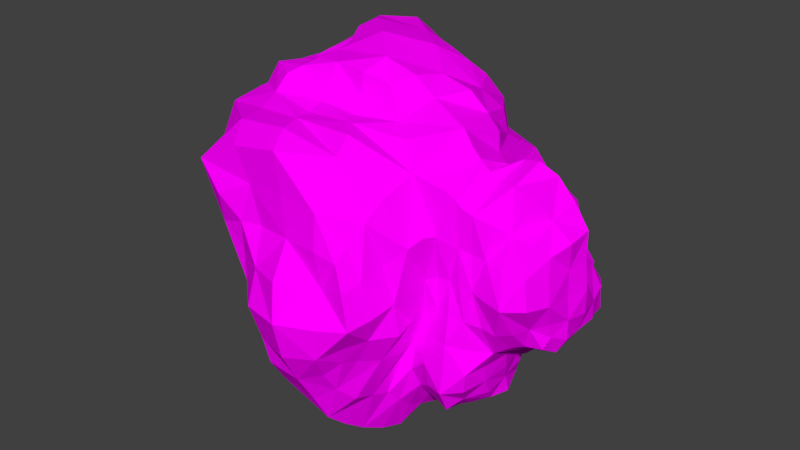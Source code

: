 # Source: ast_roide.7.blend  (saved by Blender 2.79.0; exported with 4.5.12 LTS)
import bpy
from mathutils import Matrix  # noqa: F401  (used for matrix-valued properties, if any)

bpy.ops.wm.read_factory_settings(use_empty=True)
scene = bpy.context.scene
scene.name = 'Scene'

# ---- collections
col_collection_1 = bpy.data.collections.new('Collection 1'); scene.collection.children.link(col_collection_1)

# ---- images (referenced by path relative to the original .blend; pixels are not part of the script)
import os
ASSET_DIR = os.environ.get("B2B_ASSET_DIR", "")  # directory of the original .blend (textures are referenced by path, not embedded)
HERE = os.path.dirname(os.path.abspath(__file__))  # packed textures are extracted next to this script under _unpacked/

def load_image(name, relpath, width, height, colorspace="sRGB"):
    """Load a texture the original file referenced (path relative to the .blend, or extracted next to this script)."""
    p = next((c for c in (os.path.join(HERE, relpath), os.path.join(ASSET_DIR, relpath)) if relpath and os.path.exists(c)), "")
    if p:
        img = bpy.data.images.load(p, check_existing=True)
        img.name = name
    else:  # same state as the original file: an image datablock whose file is absent (Cycles renders it pink)
        img = bpy.data.images.new(name, width, height)
        img.source = "FILE"
        img.filepath = "//" + (relpath or name)
    img.colorspace_settings.name = colorspace
    return img
img_asteroide_7_material = load_image('asteroide.7.material', 'asteroide.7.material.png', 1024, 1024, 'sRGB')

# ---- materials (node trees are filled in below, after node groups)
mat_ast_roide_1 = bpy.data.materials.new('astéroide.1')
mat_ast_roide_1.alpha_threshold = 0.0
mat_ast_roide_1.roughness = 0.5
mat_ast_roide_1.line_color = (0.0, 0.0, 0.0, 1.0)

# ---- material node trees
mat_ast_roide_1.use_nodes = True; mat_ast_roide_1.node_tree.nodes.clear()
_N = mat_ast_roide_1.node_tree.nodes; _L = mat_ast_roide_1.node_tree.links
n0 = _N.new('ShaderNodeOutputMaterial'); n0.name = 'Material Output'; n0.location = (300, 300)
n1 = _N.new('ShaderNodeBsdfDiffuse'); n1.name = 'Diffuse BSDF'; n1.location = (112, 295)
n2 = _N.new('ShaderNodeTexImage'); n2.name = 'Image Texture'; n2.location = (-88, 349)
n2.width = 140
n2.image = img_asteroide_7_material
n3 = _N.new('ShaderNodeMapping'); n3.name = 'Mapping'; n3.location = (-388, 378)
n4 = _N.new('ShaderNodeTexCoord'); n4.name = 'Texture Coordinate'; n4.location = (-588, 361)
_L.new(n1.outputs[0], n0.inputs[0])
_L.new(n2.outputs[0], n1.inputs[0])
_L.new(n3.outputs[0], n2.inputs[0])
_L.new(n4.outputs[2], n3.inputs[0])
n0.is_active_output = True

# ---- world
world_world = bpy.data.worlds.new('World'); scene.world = world_world
world_world.color = (0.05088, 0.05088, 0.05088)
world_world.use_sun_shadow = False
world_world.sun_shadow_jitter_overblur = 0.0
world_world.cycles.sampling_method = 'MANUAL'

# ---- meshes
me_cube_007 = bpy.data.meshes.new('Cube.007')
me_cube_007.from_pydata([(2.325, 0.5657, -1.216), (2.207, -0.6407, -1.114), (2.124, -0.5055, -1.617), (1.867, 0.4594, -1.515), (-1.969, -1.144, 2.242), (-0.2565, -1.279, 2.189), (-0.6374, -0.6708, 2.344), (-1.776, -0.7191, 2.592), (1.389, 0.6937, 1.349), (1.554, -0.5696, 1.892), (1.707, -0.5348, 1.714), (1.757, 0.356, 1.215), (-0.2901, -1.888, -2.111), (0.6378, -1.918, -1.879), (0.4544, -2.527, -1.529), (-0.5044, -2.68, -1.649), (-1.809, 1.003, -1.347), (-1.721, -0.1921, -1.447), (-2.315, -0.2579, -0.7751), (-2.286, 0.586, -0.9265), (0.4546, 2.292, 0.5854), (0.5602, 2.706, -0.4243), (-0.7387, 2.783, -0.5434), (-0.9809, 2.575, 0.6993), (-0.2041, 0.5948, 2.928), (-1.475, 0.6996, 3.08), (-1.551, -0.1539, 2.752), (-0.4158, -0.316, 2.927), (1.241, -0.5592, 2.279), (1.122, 0.7369, 1.741), (0.7157, 0.5658, 2.435), (0.5487, -0.3516, 2.506), (-2.589, 1.353, 2.124), (-2.697, -0.1958, 2.091), (-2.311, -0.02758, 2.39), (-2.201, 1.027, 2.569), (0.1054, 1.596, 1.501), (-1.329, 2.169, 1.996), (-1.412, 1.65, 2.89), (-0.09983, 1.325, 2.501), (2.498, 1.246, -0.3749), (2.21, 1.186, 0.6292), (2.408, 0.8111, 0.4477), (2.794, 0.9901, -0.3072), (1.353, -1.342, 0.8707), (1.323, -1.202, -0.3952), (1.895, -1.33, -0.3484), (1.634, -1.161, 0.7108), (1.365, 1.871, -0.3674), (1.356, 1.725, 0.5493), (1.842, 1.428, 0.6209), (2.072, 1.566, -0.3539), (2.065, -1.491, -1.127), (1.337, -1.55, -1.176), (1.487, -1.385, -1.879), (1.895, -1.27, -1.733), (0.4681, -2.955, -0.783), (0.3304, -2.633, 0.1788), (-0.8313, -2.831, 0.2358), (-0.6143, -2.987, -0.7973), (0.03349, -1.947, 1.956), (-1.87, -1.98, 2.066), (-1.294, -2.412, 1.306), (0.1164, -2.511, 1.29), (-2.534, -1.709, 0.9597), (-1.815, -1.567, -0.7875), (-1.427, -2.35, -0.6156), (-1.863, -2.468, 0.5366), (1.09, -1.52, -0.5544), (1.16, -1.717, 0.753), (0.8301, -2.361, 0.3676), (0.8876, -2.292, -0.6011), (-2.897, -0.2486, -0.3136), (-3.243, -0.08556, 0.5188), (-3.588, 0.6169, 0.3517), (-2.78, 0.5371, -0.2041), (-2.071, -0.805, -0.5289), (-2.839, -0.9248, 1.006), (-2.941, -0.5298, 0.717), (-2.711, -0.6495, -0.2546), (-3.236, -0.2346, 1.804), (-2.866, 1.18, 1.581), (-3.556, 0.7878, 1.039), (-3.391, -0.09036, 1.12), (-2.347, 2.0, 0.6426), (-1.971, 2.089, -0.6937), (-2.777, 1.323, -0.5931), (-3.44, 1.537, 0.3534), (0.6078, 1.137, -1.918), (0.8318, -0.1337, -2.267), (-0.00771, 0.06859, -2.256), (-0.2955, 1.099, -2.278), (1.432, -0.4127, -2.239), (1.399, 0.958, -2.113), (1.705, 0.6132, -1.807), (1.905, -0.493, -2.086), (1.393, 1.802, -1.139), (2.117, 1.489, -1.162), (1.917, 1.292, -1.675), (1.423, 1.703, -1.714), (-1.249, -0.0735, -2.291), (-1.45, 1.246, -1.693), (-1.011, 1.167, -2.102), (-0.6616, 0.05466, -2.26), (0.787, -1.46, -2.16), (-0.01393, -1.196, -2.768), (0.242, -0.6835, -2.842), (0.9023, -1.058, -2.397), (-0.6594, 2.47, -1.498), (0.4047, 2.382, -1.269), (0.4661, 2.025, -1.882), (-0.5299, 2.146, -2.38), (3.041, 0.3768, -0.3266), (2.803, 0.219, 0.4611), (2.998, -0.3387, 0.5004), (3.062, -0.3625, -0.3039), (2.091, -1.104, 0.6342), (2.44, -1.3, -0.3774), (2.767, -0.9256, -0.3139), (2.77, -1.125, 0.5731), (2.535, -0.5774, -0.89), (2.61, 0.5995, -1.026), (2.88, 0.4513, -0.8235), (2.935, -0.4333, -0.8772), (2.136, 0.4516, 1.492), (2.13, -0.5608, 1.61), (2.726, -0.4298, 1.229), (2.529, 0.2559, 1.091), (2.169, -0.02941, -1.125), (2.181, -0.5866, -1.384), (2.064, -0.0302, -1.591), (2.099, 0.5051, -1.356), (-1.148, -1.253, 2.125), (-0.4979, -0.9342, 2.152), (-1.211, -0.7507, 2.471), (-1.908, -0.9472, 2.492), (1.51, 0.1222, 1.593), (1.62, -0.5318, 1.789), (1.784, 0.05866, 1.734), (1.55, 0.4671, 1.201), (0.3004, -2.182, -2.44), (0.6039, -2.269, -1.777), (0.09749, -2.666, -1.772), (-0.4007, -2.306, -1.872), (-1.763, 0.393, -1.387), (-2.16, -0.2262, -1.14), (-2.189, 0.1787, -0.8286), (-2.073, 0.7988, -1.168), (0.5872, 2.685, 0.1101), (-0.06773, 2.959, -0.4632), (-0.8408, 2.968, 0.04736), (-0.1702, 2.664, 0.7034), (-0.8368, 0.6766, 3.006), (-1.514, 0.2374, 2.882), (-1.015, -0.2372, 2.839), (-0.2442, 0.1341, 2.901), (1.353, 0.1744, 2.013), (1.043, 0.708, 2.161), (0.8662, 0.09164, 2.578), (0.9122, -0.4631, 2.382), (-2.587, 0.5225, 2.058), (-2.569, -0.0874, 2.342), (-2.337, 0.4478, 2.447), (-2.412, 1.215, 2.498), (-0.4668, 2.062, 1.793), (-1.4, 2.068, 2.557), (-0.7241, 1.497, 2.648), (0.03774, 1.53, 2.052), (2.266, 1.217, 0.1227), (2.266, 0.9698, 0.5371), (2.525, 0.9167, 0.06928), (2.604, 1.096, -0.3723), (1.317, -1.205, 0.1452), (1.604, -1.326, -0.3463), (1.725, -1.24, 0.1479), (1.487, -1.253, 0.7813), (1.307, 1.825, 0.05562), (1.619, 1.538, 0.5651), (1.879, 1.435, 0.1019), (1.645, 1.585, -0.3682), (1.728, -1.592, -1.133), (1.437, -1.559, -1.538), (1.739, -1.489, -1.879), (2.023, -1.461, -1.452), (0.4738, -2.966, -0.2766), (-0.2409, -3.054, 0.2925), (-0.7528, -3.092, -0.2748), (-0.05619, -3.129, -0.8675), (-0.9254, -2.029, 2.175), (-1.623, -2.377, 1.82), (-0.5949, -2.474, 1.397), (0.02568, -2.197, 1.635), (-2.298, -1.641, 0.1233), (-1.703, -2.019, -0.6673), (-1.591, -2.294, -0.03023), (-2.319, -2.195, 0.7624), (1.139, -1.594, 0.009892), (0.8879, -1.963, 0.5156), (1.032, -2.358, -0.1592), (1.143, -1.892, -0.6219), (-3.098, -0.2362, 0.07868), (-3.49, 0.2223, 0.4659), (-3.29, 0.5818, -0.03962), (-2.798, 0.09858, -0.2785), (-2.48, -0.8962, 0.326), (-2.985, -0.7395, 0.8536), (-2.894, -0.6988, 0.2328), (-2.422, -0.6634, -0.3165), (-2.898, 0.4579, 1.54), (-3.212, 0.9725, 1.329), (-3.658, 0.3133, 1.223), (-3.408, -0.1815, 1.514), (-2.13, 2.203, -0.006531), (-2.411, 1.681, -0.6095), (-3.096, 1.481, -0.1383), (-2.981, 1.834, 0.552), (0.7116, 0.4421, -1.871), (0.4311, -0.04702, -2.218), (-0.2165, 0.5888, -2.156), (0.1216, 1.185, -1.937), (1.344, 0.2756, -2.062), (1.662, 0.8067, -2.063), (1.71, 0.05866, -1.863), (1.65, -0.5187, -2.168), (1.78, 1.726, -1.147), (1.942, 1.374, -1.406), (1.721, 1.548, -1.719), (1.388, 1.73, -1.419), (-1.404, 0.5714, -1.852), (-1.284, 1.253, -1.932), (-1.004, 0.6506, -2.247), (-0.8762, 0.008261, -2.306), (0.5185, -1.553, -2.779), (0.143, -0.9543, -3.007), (0.639, -0.9187, -2.757), (0.8391, -1.283, -2.308), (-0.09361, 2.695, -1.406), (0.3516, 2.152, -1.568), (0.01755, 2.267, -2.188), (-0.65, 2.425, -1.957), (2.904, 0.3095, 0.05477), (3.081, -0.02229, 0.5438), (3.017, -0.3609, 0.08502), (3.12, 0.003087, -0.3385), (2.222, -1.332, 0.1385), (2.625, -1.144, -0.3618), (2.863, -1.193, 0.1293), (2.389, -1.144, 0.6156), (2.49, 0.004826, -0.8841), (2.729, 0.53, -0.9322), (2.829, 0.01733, -0.8458), (2.701, -0.5055, -0.9018), (2.198, -0.0161, 1.849), (2.491, -0.5736, 1.545), (2.822, -0.01615, 1.389), (2.339, 0.3627, 1.325), (1.028, -1.449, -1.465), (1.192, -1.19, -1.99), (0.5341, 2.646, -0.9099), (-0.6767, 2.535, -1.02), (1.012, 2.208, -0.3863), (1.033, 2.038, 0.6031), (0.6968, -1.627, -1.975), (-0.1376, -1.453, -2.37), (1.095, -1.259, -0.4645), (1.279, -1.528, 0.9008), (-1.482, -0.147, -1.948), (-1.515, 1.127, -1.442), (-1.815, -1.105, -0.7461), (-2.728, -1.265, 1.048), (-1.307, 2.29, -0.5504), (-1.767, 2.389, 0.7048), (1.256, 0.7769, 1.475), (1.432, -0.5914, 2.041), (0.3147, 1.933, 1.085), (-1.185, 2.35, 1.399), (-0.02983, -1.629, 2.181), (-1.958, -1.474, 2.061), (-2.955, -0.2663, 1.903), (-2.612, 1.314, 1.75), (0.3297, 0.5272, 2.695), (0.1657, -0.3485, 2.775), (-0.2058, 1.012, 2.796), (-1.41, 1.172, 2.923), (-0.6034, -0.6264, 2.72), (-1.647, -0.4794, 2.705), (-1.977, -0.04768, 2.501), (-1.957, 0.7903, 2.83), (0.536, -1.015, 2.051), (-0.01024, -0.6312, 2.394), (-2.167, -0.4194, 2.535), (-2.528, -0.7776, 2.151), (0.7393, 1.313, 1.579), (0.4418, 1.078, 2.466), (-1.977, 1.448, 2.793), (-2.077, 1.902, 2.121), (2.471, 0.6116, -1.063), (2.343, -0.6292, -0.915), (2.398, 1.466, -0.3497), (2.069, 1.361, 0.6778), (2.171, -1.27, -0.3724), (1.834, -1.11, 0.6623), (1.892, 0.3848, 1.374), (1.852, -0.5086, 1.597), (1.445, -1.216, 1.57), (1.669, -1.141, 1.346), (1.771, 1.169, 1.121), (1.415, 1.418, 1.074), (1.308, -1.34, -0.8129), (1.998, -1.332, -0.7928), (2.165, 1.547, -0.8098), (1.425, 1.893, -0.8095), (0.3857, -2.735, -1.194), (-0.5442, -2.906, -1.277), (0.7337, -2.6, -0.6341), (0.7649, -2.704, 0.3013), (-1.017, -2.577, -0.6407), (-1.345, -2.57, 0.3179), (0.2016, -2.647, 0.7684), (-1.001, -2.496, 0.7324), (0.9537, -1.59, -1.133), (0.6988, -2.314, -1.024), (-1.054, -2.422, -1.131), (-1.373, -1.702, -1.812), (-2.47, -1.822, 1.601), (-1.816, -2.591, 1.063), (0.5727, -2.355, 0.8588), (0.8039, -1.823, 1.474), (-2.54, -0.2475, -0.5227), (-2.339, 0.5133, -0.4376), (-2.854, -0.5103, -0.2531), (-3.118, -0.452, 0.527), (-2.825, 0.9136, -0.3444), (-3.673, 1.097, 0.2186), (-3.407, -0.05884, 0.8406), (-3.747, 0.6626, 0.7164), (-1.895, -0.6945, -1.342), (-2.447, -0.4977, -0.5721), (-2.366, 0.9904, -0.7403), (-1.731, 1.497, -1.001), (-3.041, -0.7521, 1.445), (-3.21, -0.4174, 0.9973), (-2.677, 1.745, 1.251), (-3.423, 1.147, 0.7833), (1.057, 1.072, -2.15), (1.174, -0.2554, -2.307), (0.5515, 1.703, -2.062), (-0.3531, 1.627, -2.449), (0.9734, -0.6488, -2.456), (0.2298, -0.2691, -2.685), (-0.4001, 0.1544, -2.341), (-0.7061, 1.087, -2.28), (1.708, 0.4735, -1.645), (2.142, -0.4468, -1.909), (1.49, -1.024, -2.181), (1.853, -0.9843, -1.963), (1.911, 1.062, -1.894), (1.461, 1.537, -2.072), (2.129, -0.9502, -1.678), (2.162, -1.115, -1.1), (1.841, 0.9012, -1.525), (2.217, 1.066, -1.12), (1.006, 1.829, -1.739), (0.9281, 1.949, -1.161), (-1.057, 1.825, -1.548), (-0.8896, 1.677, -2.234), (-0.2553, -0.3165, -2.727), (-0.4737, -0.6142, -2.332), (3.034, 0.3941, -0.6487), (3.061, -0.3681, -0.6447), (2.946, 0.7522, -0.2826), (2.575, 0.5633, 0.3978), (2.937, -0.6923, -0.2822), (2.934, -0.7681, 0.4857), (2.756, 0.239, 0.8346), (3.043, -0.4042, 0.9487), (2.036, 0.7477, 0.9817), (2.367, 0.545, 0.7926), (2.931, 0.815, -0.6882), (2.666, 1.078, -0.8232), (2.506, -0.9732, -0.7089), (2.918, -0.7901, -0.6618), (2.706, -0.8592, 0.9593), (2.082, -1.002, 1.164), (2.061, -0.0407, -1.34), (-1.213, -0.924, 2.2), (1.675, 0.09361, 1.613), (0.2185, -2.483, -2.18), (-2.019, 0.2831, -1.137), (-0.08287, 2.864, 0.08172), (-0.9082, 0.1698, 3.1), (1.161, 0.1335, 2.277), (-2.517, 0.5213, 2.337), (-0.6472, 1.707, 2.181), (2.385, 1.066, 0.09342), (1.513, -1.174, 0.1449), (1.598, 1.576, 0.06511), (1.749, -1.68, -1.499), (-0.1216, -3.225, -0.2786), (-0.7756, -2.399, 1.974), (-2.102, -2.073, 0.0192), (1.072, -1.919, -0.08992), (-3.124, 0.1915, 0.1268), (-2.687, -0.7377, 0.3179), (-3.247, 0.4103, 1.411), (-2.699, 1.884, -0.06817), (0.223, 0.4902, -1.814), (1.512, 0.1485, -1.913), (1.753, 1.678, -1.449), (-1.222, 0.614, -2.021), (0.6191, -1.229, -2.837), (-0.05948, 2.605, -1.85), (3.13, -0.01363, 0.08579), (2.589, -1.457, 0.1519), (2.654, 0.01323, -0.9258), (2.533, -0.02087, 1.707), (1.138, -1.369, -1.758), (-0.09177, 2.87, -0.9573), (1.051, 2.248, 0.08978), (0.3943, -1.882, -2.64), (1.171, -1.343, 0.1079), (-1.593, 0.5061, -1.668), (-2.435, -1.249, 0.2067), (-1.524, 2.579, 0.005013), (1.373, 0.1588, 1.705), (-0.3196, 2.308, 1.273), (-1.043, -1.622, 2.173), (-2.604, 0.4794, 1.694), (0.3481, 0.1058, 2.705), (-0.8002, 1.131, 2.917), (-1.152, -0.593, 2.749), (-1.93, 0.3608, 2.447), (0.2244, -0.7822, 2.174), (-2.428, -0.6127, 2.489), (0.6563, 1.269, 2.074), (-2.14, 1.831, 2.645), (2.327, -0.009516, -0.9517), (2.13, 1.373, 0.1416), (1.954, -1.231, 0.1361), (1.916, 0.009184, 1.786), (1.577, -1.156, 1.433), (1.577, 1.234, 1.032), (1.682, -1.498, -0.7502), (1.813, 1.777, -0.7946), (0.000215, -2.888, -1.357), (0.9408, -2.786, -0.2121), (-1.228, -2.66, -0.1953), (-0.3957, -2.59, 0.7657), (0.8649, -1.983, -1.119), (-1.395, -2.226, -1.504), (-2.324, -2.449, 1.454), (0.6936, -2.095, 1.166), (-2.358, 0.1034, -0.4782), (-3.068, -0.5863, 0.1208), (-3.312, 1.039, -0.1597), (-3.679, 0.2499, 0.8209), (-2.26, -0.5827, -0.8554), (-2.029, 1.208, -0.7778), (-3.224, -0.5875, 1.234), (-3.197, 1.537, 1.127), (1.082, 0.3901, -2.099), (0.1007, 1.772, -2.339), (0.5936, -0.5353, -2.551), (-0.6442, 0.6226, -2.165), (1.987, 0.002816, -1.817), (1.665, -1.075, -2.046), (1.768, 1.347, -2.054), (2.149, -1.078, -1.397), (1.888, 0.9745, -1.268), (0.922, 1.841, -1.439), (-1.015, 1.835, -1.904), (-0.4239, -0.5134, -2.743), (3.022, 0.01422, -0.6746), (2.752, 0.7318, 0.06598), (2.996, -0.8065, 0.09311), (3.067, -0.007025, 1.013), (2.186, 0.6519, 0.9149), (2.778, 0.9519, -0.7859), (2.662, -0.8605, -0.6752), (2.329, -0.8458, 1.024), (1.018, 2.142, -0.8457), (0.9255, -1.228, -1.068), (-1.09, -0.8931, -1.963), (-1.122, 1.723, -1.038), (1.074, 1.635, 1.209), (0.9042, -1.301, 1.714), (-2.91, -1.169, 1.872), (-2.096, 1.993, 1.476), (0.2148, 0.8889, 2.698), (-0.1506, -0.5445, 2.616), (-1.822, 1.168, 2.952), (-1.944, -0.3167, 2.571), (2.483, 1.209, -0.8737), (2.302, -1.127, -0.8138), (1.944, 0.9846, 1.102), (1.823, -1.101, 1.263), (0.633, -2.562, -0.9477), (-0.8099, -2.527, -0.9663), (0.5669, -2.6, 0.6687), (-1.404, -2.538, 0.7059), (-2.652, -0.4466, -0.4905), (-2.478, 0.8202, -0.469), (-3.261, -0.3241, 0.8037), (-3.677, 0.9967, 0.6012), (1.078, 1.646, -2.076), (1.248, -0.8367, -2.252), (-0.6408, 1.463, -2.254), (-0.1419, -0.1507, -2.588), (1.792, 0.8185, -1.667), (2.066, -0.8078, -1.874), (2.957, 0.6455, -0.5576), (2.946, -0.6153, -0.5247), (2.554, 0.4416, 0.6817), (2.889, -0.684, 0.7963)], [], [(0, 128, 384, 131), (0, 131, 468, 361), (0, 361, 492, 296), (0, 296, 436, 128), (1, 129, 384, 128), (1, 128, 436, 297), (1, 297, 493, 359), (1, 359, 467, 129), (2, 130, 384, 129), (2, 129, 467, 358), (2, 358, 509, 353), (2, 353, 464, 130), (3, 131, 384, 130), (3, 130, 464, 352), (3, 352, 508, 360), (3, 360, 468, 131), (4, 132, 385, 135), (4, 135, 433, 291), (4, 291, 486, 277), (4, 277, 426, 132), (5, 133, 385, 132), (5, 132, 426, 276), (5, 276, 485, 288), (5, 288, 432, 133), (6, 134, 385, 133), (6, 133, 432, 289), (6, 289, 489, 284), (6, 284, 430, 134), (7, 135, 385, 134), (7, 134, 430, 285), (7, 285, 491, 290), (7, 290, 433, 135), (8, 136, 386, 139), (8, 139, 441, 307), (8, 307, 484, 272), (8, 272, 424, 136), (9, 137, 386, 136), (9, 136, 424, 273), (9, 273, 485, 304), (9, 304, 440, 137), (10, 138, 386, 137), (10, 137, 440, 305), (10, 305, 495, 303), (10, 303, 439, 138), (11, 139, 386, 138), (11, 138, 439, 302), (11, 302, 494, 306), (11, 306, 441, 139), (12, 140, 387, 143), (12, 143, 449, 323), (12, 323, 482, 263), (12, 263, 419, 140), (13, 141, 387, 140), (13, 140, 419, 262), (13, 262, 481, 320), (13, 320, 448, 141), (14, 142, 387, 141), (14, 141, 448, 321), (14, 321, 496, 312), (14, 312, 444, 142), (15, 143, 387, 142), (15, 142, 444, 313), (15, 313, 497, 322), (15, 322, 449, 143), (16, 144, 388, 147), (16, 147, 457, 339), (16, 339, 483, 267), (16, 267, 421, 144), (17, 145, 388, 144), (17, 144, 421, 266), (17, 266, 482, 336), (17, 336, 456, 145), (18, 146, 388, 145), (18, 145, 456, 337), (18, 337, 500, 328), (18, 328, 452, 146), (19, 147, 388, 146), (19, 146, 452, 329), (19, 329, 501, 338), (19, 338, 457, 147), (20, 148, 389, 151), (20, 151, 425, 274), (20, 274, 484, 261), (20, 261, 418, 148), (21, 149, 389, 148), (21, 148, 418, 260), (21, 260, 480, 258), (21, 258, 417, 149), (22, 150, 389, 149), (22, 149, 417, 259), (22, 259, 483, 270), (22, 270, 423, 150), (23, 151, 389, 150), (23, 150, 423, 271), (23, 271, 487, 275), (23, 275, 425, 151), (24, 152, 390, 155), (24, 155, 428, 280), (24, 280, 488, 282), (24, 282, 429, 152), (25, 153, 390, 152), (25, 152, 429, 283), (25, 283, 490, 287), (25, 287, 431, 153), (26, 154, 390, 153), (26, 153, 431, 286), (26, 286, 491, 285), (26, 285, 430, 154), (27, 155, 390, 154), (27, 154, 430, 284), (27, 284, 489, 281), (27, 281, 428, 155), (28, 156, 391, 159), (28, 159, 432, 288), (28, 288, 485, 273), (28, 273, 424, 156), (29, 157, 391, 156), (29, 156, 424, 272), (29, 272, 484, 292), (29, 292, 434, 157), (30, 158, 391, 157), (30, 157, 434, 293), (30, 293, 488, 280), (30, 280, 428, 158), (31, 159, 391, 158), (31, 158, 428, 281), (31, 281, 489, 289), (31, 289, 432, 159), (32, 160, 392, 163), (32, 163, 435, 295), (32, 295, 487, 279), (32, 279, 427, 160), (33, 161, 392, 160), (33, 160, 427, 278), (33, 278, 486, 291), (33, 291, 433, 161), (34, 162, 392, 161), (34, 161, 433, 290), (34, 290, 491, 286), (34, 286, 431, 162), (35, 163, 392, 162), (35, 162, 431, 287), (35, 287, 490, 294), (35, 294, 435, 163), (36, 164, 393, 167), (36, 167, 434, 292), (36, 292, 484, 274), (36, 274, 425, 164), (37, 165, 393, 164), (37, 164, 425, 275), (37, 275, 487, 295), (37, 295, 435, 165), (38, 166, 393, 165), (38, 165, 435, 294), (38, 294, 490, 283), (38, 283, 429, 166), (39, 167, 393, 166), (39, 166, 429, 282), (39, 282, 488, 293), (39, 293, 434, 167), (40, 168, 394, 171), (40, 171, 477, 379), (40, 379, 492, 298), (40, 298, 437, 168), (41, 169, 394, 168), (41, 168, 437, 299), (41, 299, 494, 376), (41, 376, 476, 169), (42, 170, 394, 169), (42, 169, 476, 377), (42, 377, 512, 371), (42, 371, 473, 170), (43, 171, 394, 170), (43, 170, 473, 370), (43, 370, 510, 378), (43, 378, 477, 171), (44, 172, 395, 175), (44, 175, 440, 304), (44, 304, 485, 265), (44, 265, 420, 172), (45, 173, 395, 172), (45, 172, 420, 264), (45, 264, 481, 308), (45, 308, 442, 173), (46, 174, 395, 173), (46, 173, 442, 309), (46, 309, 493, 300), (46, 300, 438, 174), (47, 175, 395, 174), (47, 174, 438, 301), (47, 301, 495, 305), (47, 305, 440, 175), (48, 176, 396, 179), (48, 179, 443, 311), (48, 311, 480, 260), (48, 260, 418, 176), (49, 177, 396, 176), (49, 176, 418, 261), (49, 261, 484, 307), (49, 307, 441, 177), (50, 178, 396, 177), (50, 177, 441, 306), (50, 306, 494, 299), (50, 299, 437, 178), (51, 179, 396, 178), (51, 178, 437, 298), (51, 298, 492, 310), (51, 310, 443, 179), (52, 180, 397, 183), (52, 183, 467, 359), (52, 359, 493, 309), (52, 309, 442, 180), (53, 181, 397, 180), (53, 180, 442, 308), (53, 308, 481, 256), (53, 256, 416, 181), (54, 182, 397, 181), (54, 181, 416, 257), (54, 257, 505, 354), (54, 354, 465, 182), (55, 183, 397, 182), (55, 182, 465, 355), (55, 355, 509, 358), (55, 358, 467, 183), (56, 184, 398, 187), (56, 187, 444, 312), (56, 312, 496, 314), (56, 314, 445, 184), (57, 185, 398, 184), (57, 184, 445, 315), (57, 315, 498, 318), (57, 318, 447, 185), (58, 186, 398, 185), (58, 185, 447, 319), (58, 319, 499, 317), (58, 317, 446, 186), (59, 187, 398, 186), (59, 186, 446, 316), (59, 316, 497, 313), (59, 313, 444, 187), (60, 188, 399, 191), (60, 191, 451, 327), (60, 327, 485, 276), (60, 276, 426, 188), (61, 189, 399, 188), (61, 188, 426, 277), (61, 277, 486, 324), (61, 324, 450, 189), (62, 190, 399, 189), (62, 189, 450, 325), (62, 325, 499, 319), (62, 319, 447, 190), (63, 191, 399, 190), (63, 190, 447, 318), (63, 318, 498, 326), (63, 326, 451, 191), (64, 192, 400, 195), (64, 195, 450, 324), (64, 324, 486, 269), (64, 269, 422, 192), (65, 193, 400, 192), (65, 192, 422, 268), (65, 268, 482, 323), (65, 323, 449, 193), (66, 194, 400, 193), (66, 193, 449, 322), (66, 322, 497, 316), (66, 316, 446, 194), (67, 195, 400, 194), (67, 194, 446, 317), (67, 317, 499, 325), (67, 325, 450, 195), (68, 196, 401, 199), (68, 199, 448, 320), (68, 320, 481, 264), (68, 264, 420, 196), (69, 197, 401, 196), (69, 196, 420, 265), (69, 265, 485, 327), (69, 327, 451, 197), (70, 198, 401, 197), (70, 197, 451, 326), (70, 326, 498, 315), (70, 315, 445, 198), (71, 199, 401, 198), (71, 198, 445, 314), (71, 314, 496, 321), (71, 321, 448, 199), (72, 200, 402, 203), (72, 203, 452, 328), (72, 328, 500, 330), (72, 330, 453, 200), (73, 201, 402, 200), (73, 200, 453, 331), (73, 331, 502, 334), (73, 334, 455, 201), (74, 202, 402, 201), (74, 201, 455, 335), (74, 335, 503, 333), (74, 333, 454, 202), (75, 203, 402, 202), (75, 202, 454, 332), (75, 332, 501, 329), (75, 329, 452, 203), (76, 204, 403, 207), (76, 207, 456, 336), (76, 336, 482, 268), (76, 268, 422, 204), (77, 205, 403, 204), (77, 204, 422, 269), (77, 269, 486, 340), (77, 340, 458, 205), (78, 206, 403, 205), (78, 205, 458, 341), (78, 341, 502, 331), (78, 331, 453, 206), (79, 207, 403, 206), (79, 206, 453, 330), (79, 330, 500, 337), (79, 337, 456, 207), (80, 208, 404, 211), (80, 211, 458, 340), (80, 340, 486, 278), (80, 278, 427, 208), (81, 209, 404, 208), (81, 208, 427, 279), (81, 279, 487, 342), (81, 342, 459, 209), (82, 210, 404, 209), (82, 209, 459, 343), (82, 343, 503, 335), (82, 335, 455, 210), (83, 211, 404, 210), (83, 210, 455, 334), (83, 334, 502, 341), (83, 341, 458, 211), (84, 212, 405, 215), (84, 215, 459, 342), (84, 342, 487, 271), (84, 271, 423, 212), (85, 213, 405, 212), (85, 212, 423, 270), (85, 270, 483, 339), (85, 339, 457, 213), (86, 214, 405, 213), (86, 213, 457, 338), (86, 338, 501, 332), (86, 332, 454, 214), (87, 215, 405, 214), (87, 214, 454, 333), (87, 333, 503, 343), (87, 343, 459, 215), (88, 216, 406, 219), (88, 219, 461, 346), (88, 346, 504, 344), (88, 344, 460, 216), (89, 217, 406, 216), (89, 216, 460, 345), (89, 345, 505, 348), (89, 348, 462, 217), (90, 218, 406, 217), (90, 217, 462, 349), (90, 349, 507, 350), (90, 350, 463, 218), (91, 219, 406, 218), (91, 218, 463, 351), (91, 351, 506, 347), (91, 347, 461, 219), (92, 220, 407, 223), (92, 223, 465, 354), (92, 354, 505, 345), (92, 345, 460, 220), (93, 221, 407, 220), (93, 220, 460, 344), (93, 344, 504, 357), (93, 357, 466, 221), (94, 222, 407, 221), (94, 221, 466, 356), (94, 356, 508, 352), (94, 352, 464, 222), (95, 223, 407, 222), (95, 222, 464, 353), (95, 353, 509, 355), (95, 355, 465, 223), (96, 224, 408, 227), (96, 227, 469, 363), (96, 363, 480, 311), (96, 311, 443, 224), (97, 225, 408, 224), (97, 224, 443, 310), (97, 310, 492, 361), (97, 361, 468, 225), (98, 226, 408, 225), (98, 225, 468, 360), (98, 360, 508, 356), (98, 356, 466, 226), (99, 227, 408, 226), (99, 226, 466, 357), (99, 357, 504, 362), (99, 362, 469, 227), (100, 228, 409, 231), (100, 231, 471, 367), (100, 367, 482, 266), (100, 266, 421, 228), (101, 229, 409, 228), (101, 228, 421, 267), (101, 267, 483, 364), (101, 364, 470, 229), (102, 230, 409, 229), (102, 229, 470, 365), (102, 365, 506, 351), (102, 351, 463, 230), (103, 231, 409, 230), (103, 230, 463, 350), (103, 350, 507, 366), (103, 366, 471, 231), (104, 232, 410, 235), (104, 235, 416, 256), (104, 256, 481, 262), (104, 262, 419, 232), (105, 233, 410, 232), (105, 232, 419, 263), (105, 263, 482, 367), (105, 367, 471, 233), (106, 234, 410, 233), (106, 233, 471, 366), (106, 366, 507, 349), (106, 349, 462, 234), (107, 235, 410, 234), (107, 234, 462, 348), (107, 348, 505, 257), (107, 257, 416, 235), (108, 236, 411, 239), (108, 239, 470, 364), (108, 364, 483, 259), (108, 259, 417, 236), (109, 237, 411, 236), (109, 236, 417, 258), (109, 258, 480, 363), (109, 363, 469, 237), (110, 238, 411, 237), (110, 237, 469, 362), (110, 362, 504, 346), (110, 346, 461, 238), (111, 239, 411, 238), (111, 238, 461, 347), (111, 347, 506, 365), (111, 365, 470, 239), (112, 240, 412, 243), (112, 243, 472, 368), (112, 368, 510, 370), (112, 370, 473, 240), (113, 241, 412, 240), (113, 240, 473, 371), (113, 371, 512, 374), (113, 374, 475, 241), (114, 242, 412, 241), (114, 241, 475, 375), (114, 375, 513, 373), (114, 373, 474, 242), (115, 243, 412, 242), (115, 242, 474, 372), (115, 372, 511, 369), (115, 369, 472, 243), (116, 244, 413, 247), (116, 247, 479, 383), (116, 383, 495, 301), (116, 301, 438, 244), (117, 245, 413, 244), (117, 244, 438, 300), (117, 300, 493, 380), (117, 380, 478, 245), (118, 246, 413, 245), (118, 245, 478, 381), (118, 381, 511, 372), (118, 372, 474, 246), (119, 247, 413, 246), (119, 246, 474, 373), (119, 373, 513, 382), (119, 382, 479, 247), (120, 248, 414, 251), (120, 251, 478, 380), (120, 380, 493, 297), (120, 297, 436, 248), (121, 249, 414, 248), (121, 248, 436, 296), (121, 296, 492, 379), (121, 379, 477, 249), (122, 250, 414, 249), (122, 249, 477, 378), (122, 378, 510, 368), (122, 368, 472, 250), (123, 251, 414, 250), (123, 250, 472, 369), (123, 369, 511, 381), (123, 381, 478, 251), (124, 252, 415, 255), (124, 255, 476, 376), (124, 376, 494, 302), (124, 302, 439, 252), (125, 253, 415, 252), (125, 252, 439, 303), (125, 303, 495, 383), (125, 383, 479, 253), (126, 254, 415, 253), (126, 253, 479, 382), (126, 382, 513, 375), (126, 375, 475, 254), (127, 255, 415, 254), (127, 254, 475, 374), (127, 374, 512, 377), (127, 377, 476, 255)])
_uv = me_cube_007.uv_layers.new(name='UVMap')
_uv.uv.foreach_set('vector', [0.2774, 0.9316, 0.3011, 0.8932, 0.3144, 0.8998, 0.2973, 0.9351, 0.2774, 0.9316, 0.2973, 0.9351, 0.295, 0.9671, 0.2675, 0.9637, 0.2774, 0.9316, 0.2675, 0.9637, 0.2398, 0.9622, 0.2626, 0.9282, 0.2774, 0.9316, 0.2626, 0.9282, 0.2857, 0.8875, 0.3011, 0.8932, 0.8597, 0.3399, 0.8432, 0.3303, 0.8602, 0.2935, 0.8723, 0.2977, 0.3155, 0.8525, 0.3011, 0.8932, 0.2857, 0.8875, 0.3009, 0.8459, 0.3155, 0.8525, 0.3009, 0.8459, 0.3143, 0.8116, 0.3311, 0.822, 0.8597, 0.3399, 0.8521, 0.3726, 0.8331, 0.3637, 0.8432, 0.3303, 0.8305, 0.3196, 0.8434, 0.2874, 0.8602, 0.2935, 0.8432, 0.3303, 0.8305, 0.3196, 0.8432, 0.3303, 0.8331, 0.3637, 0.8172, 0.3488, 0.8305, 0.3196, 0.8172, 0.3488, 0.8084, 0.3347, 0.8116, 0.3093, 0.8305, 0.3196, 0.8116, 0.3093, 0.8306, 0.2801, 0.8434, 0.2874, 0.3177, 0.9401, 0.2973, 0.9351, 0.3144, 0.8998, 0.3212, 0.9067, 0.9585, 0.2575, 0.9553, 0.2273, 0.9728, 0.2254, 0.9728, 0.2625, 0.3177, 0.9401, 0.3311, 0.947, 0.3169, 0.9686, 0.3074, 0.9696, 0.3177, 0.9401, 0.3074, 0.9696, 0.295, 0.9671, 0.2973, 0.9351, 0.6049, 0.05378, 0.5828, 0.1095, 0.5719, 0.0942, 0.5829, 0.04505, 0.6049, 0.05378, 0.5829, 0.04505, 0.594, 0.004316, 0.6217, 0.01216, 0.6049, 0.05378, 0.6217, 0.01216, 0.6633, 0.00785, 0.624, 0.06873, 0.6049, 0.05378, 0.624, 0.06873, 0.5862, 0.125, 0.5828, 0.1095, 0.1073, 0.8617, 0.1301, 0.873, 0.133, 0.9217, 0.1177, 0.9236, 0.1073, 0.8617, 0.1177, 0.9236, 0.09386, 0.922, 0.08655, 0.8521, 0.3236, 0.7524, 0.296, 0.7457, 0.3155, 0.6944, 0.3375, 0.7264, 0.1073, 0.8617, 0.1238, 0.804, 0.133, 0.8203, 0.1301, 0.873, 0.5344, 0.1178, 0.5516, 0.08201, 0.5719, 0.0942, 0.5472, 0.1389, 0.5344, 0.1178, 0.5472, 0.1389, 0.5137, 0.1775, 0.5061, 0.1531, 0.5344, 0.1178, 0.5061, 0.1531, 0.4964, 0.1361, 0.5103, 0.1083, 0.5344, 0.1178, 0.5103, 0.1083, 0.529, 0.07353, 0.5516, 0.08201, 0.5657, 0.0438, 0.5829, 0.04505, 0.5719, 0.0942, 0.5516, 0.08201, 0.5657, 0.0438, 0.5516, 0.08201, 0.529, 0.07353, 0.5476, 0.04171, 0.4472, 0.678, 0.4502, 0.6625, 0.4725, 0.6763, 0.4749, 0.6938, 0.5657, 0.0438, 0.5758, 0.01331, 0.594, 0.004316, 0.5829, 0.04505, 0.9212, 0.1299, 0.9337, 0.08679, 0.9376, 0.0851, 0.9428, 0.1234, 0.9212, 0.1299, 0.9428, 0.1234, 0.9213, 0.1757, 0.9075, 0.184, 0.9212, 0.1299, 0.9075, 0.184, 0.8828, 0.1897, 0.9074, 0.129, 0.9212, 0.1299, 0.9074, 0.129, 0.9226, 0.08372, 0.9337, 0.08679, 0.4201, 0.6233, 0.4166, 0.6165, 0.4083, 0.5734, 0.4201, 0.5711, 0.9463, 0.03399, 0.9337, 0.08679, 0.9226, 0.08372, 0.9358, 0.026, 0.4723, 0.2592, 0.4691, 0.2484, 0.5279, 0.2457, 0.5128, 0.2798, 0.7258, 0.8517, 0.7258, 0.9002, 0.7127, 0.902, 0.7168, 0.853, 0.4116, 0.6131, 0.3989, 0.5807, 0.4083, 0.5734, 0.4166, 0.6165, 0.7105, 0.8565, 0.7168, 0.853, 0.7127, 0.902, 0.7051, 0.9048, 0.7105, 0.8565, 0.7051, 0.9048, 0.6958, 0.9069, 0.6996, 0.8602, 0.4756, 0.2723, 0.4759, 0.2835, 0.4483, 0.2675, 0.455, 0.2596, 0.4056, 0.5407, 0.4194, 0.5341, 0.4083, 0.5734, 0.3989, 0.5807, 0.4056, 0.5407, 0.3989, 0.5807, 0.3892, 0.5857, 0.3931, 0.5461, 0.4056, 0.5407, 0.3931, 0.5461, 0.3868, 0.5002, 0.3968, 0.4909, 0.4056, 0.5407, 0.3968, 0.4909, 0.4114, 0.4835, 0.4194, 0.5341, 0.3309, 0.3835, 0.3674, 0.4147, 0.3424, 0.4302, 0.3037, 0.4071, 0.3309, 0.3835, 0.3037, 0.4071, 0.2451, 0.3866, 0.2752, 0.356, 0.3309, 0.3835, 0.2752, 0.356, 0.3117, 0.3052, 0.3613, 0.3594, 0.3309, 0.3835, 0.3613, 0.3594, 0.3892, 0.3984, 0.3674, 0.4147, 0.1308, 0.5476, 0.1347, 0.5216, 0.1762, 0.5167, 0.1752, 0.5421, 0.1308, 0.5476, 0.1752, 0.5421, 0.1714, 0.5661, 0.126, 0.5693, 0.2938, 0.4522, 0.3154, 0.4453, 0.3375, 0.5037, 0.311, 0.4975, 0.2938, 0.4522, 0.311, 0.4975, 0.2827, 0.4991, 0.2676, 0.4588, 0.1399, 0.4998, 0.1731, 0.4968, 0.1762, 0.5167, 0.1347, 0.5216, 0.2483, 0.4782, 0.2676, 0.4588, 0.2827, 0.4991, 0.259, 0.5081, 0.1399, 0.4998, 0.1041, 0.5035, 0.1094, 0.4852, 0.1362, 0.4794, 0.1399, 0.4998, 0.1362, 0.4794, 0.1688, 0.474, 0.1731, 0.4968, 0.2786, 0.4281, 0.3037, 0.4071, 0.3424, 0.4302, 0.3093, 0.4345, 0.2084, 0.4968, 0.1731, 0.4968, 0.1688, 0.474, 0.2018, 0.4743, 0.2786, 0.4281, 0.2499, 0.4367, 0.2287, 0.4027, 0.2315, 0.3963, 0.2786, 0.4281, 0.2315, 0.3963, 0.2451, 0.3866, 0.3037, 0.4071, 0.2857, 0.157, 0.2774, 0.2003, 0.2503, 0.2012, 0.2606, 0.1656, 0.2857, 0.157, 0.2606, 0.1656, 0.247, 0.1308, 0.2778, 0.1173, 0.2857, 0.157, 0.2778, 0.1173, 0.3079, 0.1075, 0.3052, 0.1526, 0.2857, 0.157, 0.3052, 0.1526, 0.3032, 0.1989, 0.2774, 0.2003, 0.2707, 0.2421, 0.2347, 0.2353, 0.2503, 0.2012, 0.2774, 0.2003, 0.2707, 0.2421, 0.2774, 0.2003, 0.3032, 0.1989, 0.311, 0.25, 0.2707, 0.2421, 0.311, 0.25, 0.3117, 0.3052, 0.2475, 0.2735, 0.2707, 0.2421, 0.2475, 0.2735, 0.2063, 0.254, 0.2347, 0.2353, 0.206, 0.2296, 0.2229, 0.2014, 0.2503, 0.2012, 0.2347, 0.2353, 0.206, 0.2296, 0.2347, 0.2353, 0.2063, 0.254, 0.1838, 0.2414, 0.206, 0.2296, 0.1838, 0.2414, 0.1721, 0.2347, 0.1823, 0.2224, 0.206, 0.2296, 0.1823, 0.2224, 0.1938, 0.1989, 0.2229, 0.2014, 0.2335, 0.1742, 0.2606, 0.1656, 0.2503, 0.2012, 0.2229, 0.2014, 0.2335, 0.1742, 0.2229, 0.2014, 0.1938, 0.1989, 0.2004, 0.17, 0.2335, 0.1742, 0.2004, 0.17, 0.2033, 0.1482, 0.2274, 0.1422, 0.2335, 0.1742, 0.2274, 0.1422, 0.247, 0.1308, 0.2606, 0.1656, 0.6374, 0.4344, 0.6768, 0.4123, 0.7044, 0.45, 0.6661, 0.4635, 0.9953, 0.371, 0.9557, 0.3714, 0.9524, 0.3221, 0.9951, 0.3256, 0.202, 0.804, 0.1985, 0.8471, 0.1419, 0.8569, 0.1609, 0.8099, 0.7402, 0.6019, 0.7458, 0.5568, 0.7786, 0.5675, 0.7671, 0.6101, 0.8049, 0.6184, 0.8006, 0.6669, 0.7633, 0.6591, 0.7671, 0.6101, 0.8049, 0.6184, 0.7671, 0.6101, 0.7786, 0.5675, 0.8134, 0.5741, 0.8049, 0.6184, 0.8134, 0.5741, 0.8477, 0.5769, 0.8408, 0.6237, 0.8049, 0.6184, 0.8408, 0.6237, 0.8377, 0.6713, 0.8006, 0.6669, 0.8075, 0.706, 0.7612, 0.7115, 0.7633, 0.6591, 0.8006, 0.6669, 0.8075, 0.706, 0.8006, 0.6669, 0.8377, 0.6713, 0.8468, 0.7, 0.3142, 0.02861, 0.3404, 0.05484, 0.3079, 0.1075, 0.2829, 0.05796, 0.3142, 0.02861, 0.2829, 0.05796, 0.2469, 0.02616, 0.2783, 0.004316, 0.6828, 0.5188, 0.6661, 0.4635, 0.7044, 0.45, 0.7308, 0.4958, 0.6828, 0.5188, 0.7308, 0.4958, 0.7313, 0.552, 0.6937, 0.5755, 0.6828, 0.5188, 0.6937, 0.5755, 0.6445, 0.6112, 0.6425, 0.5409, 0.6828, 0.5188, 0.6425, 0.5409, 0.6243, 0.4858, 0.6661, 0.4635, 0.455, 0.5361, 0.4716, 0.5747, 0.4437, 0.5954, 0.4346, 0.553, 0.6049, 0.9454, 0.6063, 0.913, 0.6334, 0.9066, 0.6334, 0.9368, 0.455, 0.5361, 0.4494, 0.503, 0.4701, 0.4992, 0.4822, 0.5229, 0.455, 0.5361, 0.4822, 0.5229, 0.4975, 0.5579, 0.4716, 0.5747, 0.4855, 0.6155, 0.4735, 0.632, 0.4437, 0.5954, 0.4716, 0.5747, 0.4855, 0.6155, 0.4716, 0.5747, 0.4975, 0.5579, 0.5149, 0.5962, 0.4855, 0.6155, 0.5149, 0.5962, 0.524, 0.623, 0.5148, 0.6433, 0.9955, 0.004316, 0.9955, 0.04287, 0.9553, 0.05141, 0.9662, 0.01291, 0.5322, 0.03693, 0.5087, 0.06929, 0.4784, 0.05704, 0.5125, 0.02454, 0.4615, 0.6463, 0.4735, 0.632, 0.5117, 0.6539, 0.4901, 0.6698, 0.4615, 0.6463, 0.4901, 0.6698, 0.4725, 0.6763, 0.4502, 0.6625, 0.4615, 0.6463, 0.4502, 0.6625, 0.4296, 0.6341, 0.4393, 0.6143, 0.4826, 0.1052, 0.465, 0.1035, 0.4784, 0.05704, 0.5087, 0.06929, 0.4826, 0.1052, 0.5087, 0.06929, 0.529, 0.07353, 0.5103, 0.1083, 0.4826, 0.1052, 0.5103, 0.1083, 0.4964, 0.1361, 0.4696, 0.1453, 0.9575, 0.1475, 0.9553, 0.1095, 0.9809, 0.08734, 0.9809, 0.1259, 0.9165, 0.01731, 0.9038, 0.07199, 0.886, 0.05789, 0.8988, 0.01716, 0.4621, 0.2296, 0.4662, 0.2042, 0.5137, 0.1775, 0.5151, 0.2062, 0.4621, 0.2296, 0.5151, 0.2062, 0.5279, 0.2457, 0.4691, 0.2484, 0.9165, 0.01731, 0.9358, 0.026, 0.9226, 0.08372, 0.9038, 0.07199, 0.8907, 0.1152, 0.866, 0.09599, 0.886, 0.05789, 0.9038, 0.07199, 0.8907, 0.1152, 0.9038, 0.07199, 0.9226, 0.08372, 0.9074, 0.129, 0.8907, 0.1152, 0.9074, 0.129, 0.8828, 0.1897, 0.8672, 0.154, 0.8907, 0.1152, 0.8672, 0.154, 0.8387, 0.1308, 0.866, 0.09599, 0.8486, 0.0748, 0.8636, 0.04171, 0.886, 0.05789, 0.866, 0.09599, 0.8486, 0.0748, 0.866, 0.09599, 0.8387, 0.1308, 0.8192, 0.1024, 0.8486, 0.0748, 0.8192, 0.1024, 0.8084, 0.08075, 0.8263, 0.06007, 0.5612, 0.9408, 0.5704, 0.915, 0.5938, 0.9066, 0.596, 0.9408, 0.8786, 0.01694, 0.8988, 0.01716, 0.886, 0.05789, 0.8636, 0.04171, 0.8786, 0.01694, 0.8636, 0.04171, 0.8436, 0.03489, 0.8542, 0.004316, 0.4702, 0.1758, 0.4696, 0.1453, 0.4964, 0.1361, 0.5061, 0.1531, 0.4702, 0.1758, 0.5061, 0.1531, 0.5137, 0.1775, 0.4662, 0.2042, 0.6701, 0.9258, 0.6658, 0.866, 0.6807, 0.8664, 0.6868, 0.9166, 0.5937, 0.6648, 0.5638, 0.6586, 0.5801, 0.6221, 0.6078, 0.6145, 0.5937, 0.6648, 0.6078, 0.6145, 0.6445, 0.6112, 0.6108, 0.6665, 0.6701, 0.9258, 0.6473, 0.9225, 0.6434, 0.8624, 0.6658, 0.866, 0.6722, 0.8142, 0.6831, 0.8225, 0.6807, 0.8664, 0.6658, 0.866, 0.5215, 0.72, 0.5559, 0.6904, 0.5721, 0.6919, 0.534, 0.7384, 0.5215, 0.72, 0.534, 0.7384, 0.4897, 0.7636, 0.4855, 0.7274, 0.6722, 0.8142, 0.6694, 0.7728, 0.6868, 0.7852, 0.6831, 0.8225, 0.5052, 0.6905, 0.5265, 0.6775, 0.5402, 0.6866, 0.5112, 0.709, 0.5052, 0.6905, 0.5112, 0.709, 0.4744, 0.7167, 0.4749, 0.6938, 0.5052, 0.6905, 0.4749, 0.6938, 0.4725, 0.6763, 0.4901, 0.6698, 0.5052, 0.6905, 0.4901, 0.6698, 0.5117, 0.6539, 0.5265, 0.6775, 0.5456, 0.651, 0.5638, 0.6586, 0.5402, 0.6866, 0.5265, 0.6775, 0.9954, 0.06528, 0.968, 0.07871, 0.9553, 0.05141, 0.9955, 0.04287, 0.5456, 0.651, 0.5148, 0.6433, 0.524, 0.623, 0.5496, 0.624, 0.5456, 0.651, 0.5496, 0.624, 0.5801, 0.6221, 0.5638, 0.6586, 0.4096, 0.6781, 0.402, 0.7343, 0.3811, 0.7404, 0.3733, 0.6908, 0.4096, 0.6781, 0.3733, 0.6908, 0.357, 0.6452, 0.3891, 0.6319, 0.202, 0.8866, 0.1554, 0.8958, 0.1419, 0.8569, 0.1985, 0.8471, 0.9953, 0.2851, 0.9951, 0.3256, 0.9524, 0.3221, 0.9445, 0.2801, 0.4096, 0.7936, 0.3727, 0.8054, 0.3811, 0.7404, 0.402, 0.7343, 0.6078, 0.5574, 0.5903, 0.5044, 0.6243, 0.4858, 0.6425, 0.5409, 0.6078, 0.5574, 0.6425, 0.5409, 0.6445, 0.6112, 0.6078, 0.6145, 0.6078, 0.5574, 0.6078, 0.6145, 0.5801, 0.6221, 0.577, 0.5666, 0.1419, 0.957, 0.1478, 0.9221, 0.1816, 0.9044, 0.1816, 0.9567, 0.5403, 0.5813, 0.577, 0.5666, 0.5801, 0.6221, 0.5496, 0.624, 0.5403, 0.5813, 0.5496, 0.624, 0.524, 0.623, 0.5149, 0.5962, 0.5403, 0.5813, 0.5149, 0.5962, 0.4975, 0.5579, 0.5269, 0.5409, 0.3464, 0.7008, 0.3733, 0.6908, 0.3811, 0.7404, 0.3516, 0.747, 0.5095, 0.5054, 0.5269, 0.5409, 0.4975, 0.5579, 0.4822, 0.5229, 0.5095, 0.5054, 0.4822, 0.5229, 0.4701, 0.4992, 0.485, 0.478, 0.5095, 0.5054, 0.485, 0.478, 0.5083, 0.4571, 0.5382, 0.489, 0.8962, 0.8953, 0.8557, 0.8977, 0.8593, 0.8856, 0.8972, 0.8835, 0.8364, 0.4495, 0.8395, 0.4382, 0.8726, 0.4273, 0.8724, 0.4386, 0.8364, 0.4495, 0.8724, 0.4386, 0.8729, 0.4549, 0.83, 0.4622, 0.8962, 0.8953, 0.8939, 0.9121, 0.8526, 0.9103, 0.8557, 0.8977, 0.8184, 0.8981, 0.8246, 0.8817, 0.8593, 0.8856, 0.8557, 0.8977, 0.7646, 0.4553, 0.8005, 0.4581, 0.7957, 0.4713, 0.7572, 0.4689, 0.8184, 0.8981, 0.8132, 0.9121, 0.7778, 0.8884, 0.7866, 0.8701, 0.8184, 0.8981, 0.7866, 0.8701, 0.7938, 0.8615, 0.8246, 0.8817, 0.8328, 0.8686, 0.8629, 0.8734, 0.8593, 0.8856, 0.8246, 0.8817, 0.8328, 0.8686, 0.8246, 0.8817, 0.7938, 0.8615, 0.8056, 0.8515, 0.8328, 0.8686, 0.8056, 0.8515, 0.8167, 0.8417, 0.8382, 0.849, 0.8328, 0.8686, 0.8382, 0.849, 0.8667, 0.8578, 0.8629, 0.8734, 0.8376, 0.4221, 0.8395, 0.4382, 0.806, 0.4463, 0.8111, 0.4331, 0.8959, 0.8742, 0.8629, 0.8734, 0.8667, 0.8578, 0.8957, 0.8558, 0.8959, 0.8742, 0.8957, 0.8558, 0.9146, 0.847, 0.9246, 0.8589, 0.8376, 0.4221, 0.8688, 0.4123, 0.8726, 0.4273, 0.8395, 0.4382, 0.5598, 0.2968, 0.5989, 0.3105, 0.5905, 0.3214, 0.5573, 0.3048, 0.5598, 0.2968, 0.5573, 0.3048, 0.5139, 0.2897, 0.5128, 0.2798, 0.5598, 0.2968, 0.5128, 0.2798, 0.5279, 0.2457, 0.5661, 0.2968, 0.962, 0.4169, 0.9762, 0.4123, 0.9762, 0.4535, 0.9613, 0.4502, 0.6294, 0.3254, 0.6192, 0.3445, 0.5905, 0.3214, 0.5989, 0.3105, 0.6294, 0.3254, 0.5989, 0.3105, 0.6105, 0.3066, 0.6438, 0.3152, 0.6294, 0.3254, 0.6438, 0.3152, 0.684, 0.3205, 0.6577, 0.3398, 0.6294, 0.3254, 0.6577, 0.3398, 0.644, 0.3651, 0.6192, 0.3445, 0.6081, 0.3622, 0.5838, 0.3359, 0.5905, 0.3214, 0.6192, 0.3445, 0.6081, 0.3622, 0.6192, 0.3445, 0.644, 0.3651, 0.6295, 0.3806, 0.6081, 0.3622, 0.6295, 0.3806, 0.6132, 0.3937, 0.5971, 0.3778, 0.6081, 0.3622, 0.5971, 0.3778, 0.5754, 0.3498, 0.5838, 0.3359, 0.553, 0.3129, 0.5573, 0.3048, 0.5905, 0.3214, 0.5838, 0.3359, 0.553, 0.3129, 0.5838, 0.3359, 0.5754, 0.3498, 0.5467, 0.3249, 0.553, 0.3129, 0.5467, 0.3249, 0.5125, 0.3076, 0.5148, 0.2972, 0.553, 0.3129, 0.5148, 0.2972, 0.5139, 0.2897, 0.5573, 0.3048, 0.8199, 0.5411, 0.7902, 0.5388, 0.7954, 0.5126, 0.8264, 0.5146, 0.8199, 0.5411, 0.8264, 0.5146, 0.8539, 0.5141, 0.8513, 0.5428, 0.8199, 0.5411, 0.8513, 0.5428, 0.8477, 0.5769, 0.8134, 0.5741, 0.8199, 0.5411, 0.8134, 0.5741, 0.7786, 0.5675, 0.7902, 0.5388, 0.7569, 0.5272, 0.7603, 0.5045, 0.7954, 0.5126, 0.7902, 0.5388, 0.9234, 0.2233, 0.9463, 0.2491, 0.9209, 0.2715, 0.8998, 0.238, 0.9234, 0.2233, 0.8998, 0.238, 0.8828, 0.1897, 0.9075, 0.184, 0.9234, 0.2233, 0.9075, 0.184, 0.9213, 0.1757, 0.9364, 0.2129, 0.7592, 0.4862, 0.7965, 0.4898, 0.7954, 0.5126, 0.7603, 0.5045, 0.3967, 0.4538, 0.4123, 0.4453, 0.4114, 0.4835, 0.3968, 0.4909, 0.3967, 0.4538, 0.3968, 0.4909, 0.3868, 0.5002, 0.3802, 0.4599, 0.7592, 0.4862, 0.7572, 0.4689, 0.7957, 0.4713, 0.7965, 0.4898, 0.8272, 0.4862, 0.8264, 0.5146, 0.7954, 0.5126, 0.7965, 0.4898, 0.8272, 0.4862, 0.7965, 0.4898, 0.7957, 0.4713, 0.83, 0.4622, 0.8272, 0.4862, 0.83, 0.4622, 0.8729, 0.4549, 0.8606, 0.4847, 0.8272, 0.4862, 0.8606, 0.4847, 0.8539, 0.5141, 0.8264, 0.5146, 0.6505, 0.3982, 0.6667, 0.3809, 0.6892, 0.3947, 0.6698, 0.4037, 0.8449, 0.3976, 0.8246, 0.3884, 0.8331, 0.3637, 0.8521, 0.3726, 0.8449, 0.3976, 0.8521, 0.3726, 0.8679, 0.3799, 0.8723, 0.3937, 0.6505, 0.3982, 0.6295, 0.3806, 0.644, 0.3651, 0.6667, 0.3809, 0.6832, 0.3573, 0.7002, 0.3735, 0.6892, 0.3947, 0.6667, 0.3809, 0.6832, 0.3573, 0.6667, 0.3809, 0.644, 0.3651, 0.6577, 0.3398, 0.6832, 0.3573, 0.6577, 0.3398, 0.684, 0.3205, 0.7089, 0.3437, 0.6832, 0.3573, 0.7089, 0.3437, 0.7191, 0.356, 0.7002, 0.3735, 0.7129, 0.3808, 0.706, 0.399, 0.6892, 0.3947, 0.7002, 0.3735, 0.06798, 0.5799, 0.06236, 0.5616, 0.08641, 0.5805, 0.08801, 0.5971, 0.06798, 0.5799, 0.08801, 0.5971, 0.08801, 0.6262, 0.07258, 0.6105, 0.06798, 0.5799, 0.07258, 0.6105, 0.05746, 0.6035, 0.05303, 0.5713, 0.03489, 0.5828, 0.02, 0.5635, 0.04251, 0.5508, 0.05303, 0.5713, 0.03489, 0.5828, 0.05303, 0.5713, 0.05746, 0.6035, 0.04117, 0.6072, 0.03489, 0.5828, 0.04117, 0.6072, 0.02187, 0.6165, 0.01328, 0.6025, 0.03489, 0.5828, 0.01328, 0.6025, 0.004465, 0.5882, 0.02, 0.5635, 0.7333, 0.3342, 0.7045, 0.3211, 0.7349, 0.2926, 0.7633, 0.3099, 0.1203, 0.4559, 0.1597, 0.4483, 0.1688, 0.474, 0.1362, 0.4794, 0.1203, 0.4559, 0.1362, 0.4794, 0.1094, 0.4852, 0.093, 0.4761, 0.1203, 0.4559, 0.093, 0.4761, 0.06819, 0.4539, 0.1033, 0.4453, 0.6748, 0.2906, 0.7022, 0.2651, 0.7349, 0.2926, 0.7045, 0.3211, 0.6748, 0.2906, 0.7045, 0.3211, 0.6777, 0.3424, 0.6529, 0.3155, 0.6748, 0.2906, 0.6529, 0.3155, 0.6367, 0.2906, 0.6465, 0.2672, 0.6748, 0.2906, 0.6465, 0.2672, 0.6683, 0.2297, 0.7022, 0.2651, 0.7221, 0.2247, 0.7555, 0.2507, 0.7349, 0.2926, 0.7022, 0.2651, 0.7221, 0.2247, 0.7022, 0.2651, 0.6683, 0.2297, 0.6911, 0.1915, 0.7221, 0.2247, 0.6911, 0.1915, 0.7094, 0.1691, 0.7302, 0.1841, 0.7221, 0.2247, 0.7302, 0.1841, 0.7574, 0.2077, 0.7555, 0.2507, 0.7771, 0.2703, 0.7633, 0.3099, 0.7349, 0.2926, 0.7555, 0.2507, 0.2166, 0.4331, 0.1775, 0.4298, 0.1634, 0.3945, 0.2001, 0.3985, 0.2166, 0.4331, 0.2001, 0.3985, 0.2287, 0.4027, 0.2499, 0.4367, 0.7771, 0.2703, 0.7995, 0.2852, 0.7824, 0.3197, 0.7633, 0.3099, 0.5658, 0.2049, 0.5928, 0.1436, 0.6087, 0.1685, 0.5914, 0.2203, 0.5658, 0.2049, 0.5914, 0.2203, 0.5894, 0.2704, 0.56, 0.261, 0.2734, 0.7279, 0.2793, 0.6785, 0.3155, 0.6944, 0.296, 0.7457, 0.5658, 0.2049, 0.5466, 0.186, 0.5862, 0.125, 0.5928, 0.1436, 0.6343, 0.08821, 0.6498, 0.1211, 0.6087, 0.1685, 0.5928, 0.1436, 0.725, 0.7761, 0.725, 0.8431, 0.702, 0.8372, 0.6958, 0.7728, 0.6343, 0.08821, 0.624, 0.06873, 0.6633, 0.00785, 0.6798, 0.06022, 0.6343, 0.08821, 0.6798, 0.06022, 0.6999, 0.09081, 0.6498, 0.1211, 0.6674, 0.1558, 0.6368, 0.1973, 0.6087, 0.1685, 0.6498, 0.1211, 0.6674, 0.1558, 0.6498, 0.1211, 0.6999, 0.09081, 0.7065, 0.1361, 0.6674, 0.1558, 0.7065, 0.1361, 0.7094, 0.1691, 0.6911, 0.1915, 0.6674, 0.1558, 0.6911, 0.1915, 0.6683, 0.2297, 0.6368, 0.1973, 0.6163, 0.2441, 0.5914, 0.2203, 0.6087, 0.1685, 0.6368, 0.1973, 0.6163, 0.2441, 0.6368, 0.1973, 0.6683, 0.2297, 0.6465, 0.2672, 0.6163, 0.2441, 0.6465, 0.2672, 0.6367, 0.2906, 0.6189, 0.2789, 0.6163, 0.2441, 0.6189, 0.2789, 0.5894, 0.2704, 0.5914, 0.2203, 0.06301, 0.2969, 0.1241, 0.3092, 0.129, 0.3426, 0.07324, 0.3359, 0.06301, 0.2969, 0.07324, 0.3359, 0.026, 0.341, 0.02432, 0.2937, 0.06301, 0.2969, 0.02432, 0.2937, 0.004465, 0.24, 0.05931, 0.263, 0.06301, 0.2969, 0.05931, 0.263, 0.1218, 0.2794, 0.1241, 0.3092, 0.1991, 0.3246, 0.1869, 0.3546, 0.129, 0.3426, 0.1241, 0.3092, 0.1991, 0.3246, 0.1241, 0.3092, 0.1218, 0.2794, 0.206, 0.2919, 0.1991, 0.3246, 0.206, 0.2919, 0.3117, 0.3052, 0.2752, 0.356, 0.1991, 0.3246, 0.2752, 0.356, 0.2451, 0.3866, 0.1869, 0.3546, 0.9102, 0.3443, 0.9021, 0.3062, 0.9333, 0.2801, 0.9281, 0.3263, 0.9102, 0.3443, 0.9281, 0.3263, 0.9355, 0.3878, 0.9021, 0.3854, 0.9102, 0.3443, 0.9021, 0.3854, 0.8813, 0.3878, 0.8851, 0.3663, 0.1876, 0.3789, 0.2001, 0.3985, 0.1634, 0.3945, 0.147, 0.3632, 0.09876, 0.3627, 0.07324, 0.3359, 0.129, 0.3426, 0.147, 0.3632, 0.735, 0.1441, 0.7519, 0.171, 0.7574, 0.2077, 0.7302, 0.1841, 0.735, 0.1441, 0.7302, 0.1841, 0.7094, 0.1691, 0.7065, 0.1361, 0.735, 0.1441, 0.7065, 0.1361, 0.6999, 0.09081, 0.7322, 0.1027, 0.3116, 0.5343, 0.3023, 0.5717, 0.2795, 0.5652, 0.2842, 0.5274, 0.3116, 0.5343, 0.2842, 0.5274, 0.2827, 0.4991, 0.311, 0.4975, 0.3116, 0.5343, 0.311, 0.4975, 0.3375, 0.5037, 0.3302, 0.5412, 0.3116, 0.5343, 0.3302, 0.5412, 0.3199, 0.5785, 0.3023, 0.5717, 0.2886, 0.6217, 0.274, 0.6106, 0.2795, 0.5652, 0.3023, 0.5717, 0.2886, 0.6217, 0.3023, 0.5717, 0.3199, 0.5785, 0.3007, 0.6298, 0.2886, 0.6217, 0.3007, 0.6298, 0.3155, 0.6944, 0.2793, 0.6785, 0.2886, 0.6217, 0.2793, 0.6785, 0.2619, 0.6589, 0.274, 0.6106, 0.2461, 0.6004, 0.2479, 0.56, 0.2795, 0.5652, 0.274, 0.6106, 0.2461, 0.6004, 0.274, 0.6106, 0.2619, 0.6589, 0.2456, 0.6397, 0.2461, 0.6004, 0.2456, 0.6397, 0.2287, 0.626, 0.2217, 0.5962, 0.2461, 0.6004, 0.2217, 0.5962, 0.2173, 0.5569, 0.2479, 0.56, 0.2566, 0.5331, 0.2842, 0.5274, 0.2795, 0.5652, 0.2479, 0.56, 0.07748, 0.4959, 0.05436, 0.482, 0.06819, 0.4539, 0.093, 0.4761, 0.07748, 0.4959, 0.093, 0.4761, 0.1094, 0.4852, 0.1041, 0.5035, 0.07748, 0.4959, 0.1041, 0.5035, 0.09171, 0.5273, 0.05582, 0.5226, 0.156, 0.2157, 0.1249, 0.2061, 0.1297, 0.1755, 0.1648, 0.1919, 0.156, 0.2157, 0.1648, 0.1919, 0.1938, 0.1989, 0.1823, 0.2224, 0.156, 0.2157, 0.1823, 0.2224, 0.1721, 0.2347, 0.1487, 0.2331, 0.156, 0.2157, 0.1487, 0.2331, 0.1163, 0.2298, 0.1249, 0.2061, 0.09576, 0.1866, 0.09581, 0.1641, 0.1297, 0.1755, 0.1249, 0.2061, 0.09576, 0.1866, 0.1249, 0.2061, 0.1163, 0.2298, 0.09255, 0.2128, 0.09576, 0.1866, 0.09255, 0.2128, 0.07296, 0.1978, 0.07056, 0.1775, 0.09576, 0.1866, 0.07056, 0.1775, 0.06768, 0.1542, 0.09581, 0.1641, 0.1071, 0.1381, 0.1414, 0.15, 0.1297, 0.1755, 0.09581, 0.1641, 0.1071, 0.1381, 0.09581, 0.1641, 0.06768, 0.1542, 0.07982, 0.127, 0.1071, 0.1381, 0.07982, 0.127, 0.0963, 0.1066, 0.1216, 0.1066, 0.1071, 0.1381, 0.1216, 0.1066, 0.1572, 0.1204, 0.1414, 0.15, 0.1699, 0.1604, 0.1648, 0.1919, 0.1297, 0.1755, 0.1414, 0.15, 0.1699, 0.1604, 0.1414, 0.15, 0.1572, 0.1204, 0.1844, 0.1365, 0.1699, 0.1604, 0.1844, 0.1365, 0.2033, 0.1482, 0.2004, 0.17, 0.1699, 0.1604, 0.2004, 0.17, 0.1938, 0.1989, 0.1648, 0.1919, 0.1892, 0.2651, 0.12, 0.2525, 0.1158, 0.24, 0.1659, 0.2485, 0.3999, 0.8379, 0.4204, 0.814, 0.4204, 0.8449, 0.4048, 0.8837, 0.1892, 0.2651, 0.2475, 0.2735, 0.3117, 0.3052, 0.206, 0.2919, 0.1892, 0.2651, 0.206, 0.2919, 0.1218, 0.2794, 0.12, 0.2525, 0.06457, 0.2393, 0.07199, 0.228, 0.1158, 0.24, 0.12, 0.2525, 0.06457, 0.2393, 0.12, 0.2525, 0.1218, 0.2794, 0.05931, 0.263, 0.06457, 0.2393, 0.05931, 0.263, 0.004465, 0.24, 0.03381, 0.2177, 0.964, 0.8725, 0.9617, 0.9084, 0.9439, 0.907, 0.9502, 0.8744, 0.08624, 0.2163, 0.1139, 0.2371, 0.1158, 0.24, 0.07199, 0.228, 0.08624, 0.2163, 0.07199, 0.228, 0.04297, 0.2086, 0.06129, 0.2012, 0.9553, 0.1812, 0.9689, 0.1562, 0.9766, 0.163, 0.972, 0.1864, 0.9553, 0.1812, 0.972, 0.1864, 0.9766, 0.2161, 0.9618, 0.2168, 0.3999, 0.9038, 0.4178, 0.8924, 0.4178, 0.9311, 0.4014, 0.9333, 0.1514, 0.244, 0.1139, 0.2371, 0.1163, 0.2298, 0.1487, 0.2331, 0.1514, 0.244, 0.1487, 0.2331, 0.1721, 0.2347, 0.1838, 0.2414, 0.1514, 0.244, 0.1838, 0.2414, 0.2063, 0.254, 0.1659, 0.2485, 0.5477, 0.7554, 0.5862, 0.7112, 0.5992, 0.735, 0.569, 0.7641, 0.9589, 0.9531, 0.9395, 0.9427, 0.9439, 0.907, 0.9617, 0.9084, 0.9589, 0.9531, 0.9617, 0.9084, 0.9809, 0.9132, 0.9809, 0.9511, 0.5477, 0.7554, 0.534, 0.7384, 0.5721, 0.6919, 0.5862, 0.7112, 0.6191, 0.6867, 0.6301, 0.7149, 0.5992, 0.735, 0.5862, 0.7112, 0.6191, 0.6867, 0.5862, 0.7112, 0.5721, 0.6919, 0.6108, 0.6665, 0.6191, 0.6867, 0.6108, 0.6665, 0.6445, 0.6112, 0.6583, 0.6559, 0.6191, 0.6867, 0.6583, 0.6559, 0.6676, 0.6958, 0.6301, 0.7149, 0.6442, 0.7422, 0.6143, 0.7641, 0.5992, 0.735, 0.6301, 0.7149, 0.6442, 0.7422, 0.6301, 0.7149, 0.6676, 0.6958, 0.6711, 0.7218, 0.6442, 0.7422, 0.6711, 0.7218, 0.6792, 0.7424, 0.6588, 0.7577, 0.07017, 0.1142, 0.07982, 0.127, 0.06768, 0.1542, 0.04541, 0.1428, 0.5925, 0.7591, 0.569, 0.7641, 0.5992, 0.735, 0.6143, 0.7641, 0.7063, 0.9448, 0.6958, 0.9155, 0.7226, 0.9239, 0.7226, 0.9487, 0.05364, 0.1749, 0.07056, 0.1775, 0.07296, 0.1978, 0.06129, 0.2012, 0.05364, 0.1749, 0.06129, 0.2012, 0.04297, 0.2086, 0.02725, 0.1739, 0.6925, 0.6251, 0.7289, 0.603, 0.7308, 0.6496, 0.705, 0.6711, 0.6925, 0.6251, 0.705, 0.6711, 0.6676, 0.6958, 0.6583, 0.6559, 0.6925, 0.6251, 0.6583, 0.6559, 0.6445, 0.6112, 0.6937, 0.5755, 0.6925, 0.6251, 0.6937, 0.5755, 0.7313, 0.552, 0.7289, 0.603, 0.2621, 0.06882, 0.2319, 0.09177, 0.1923, 0.06558, 0.2167, 0.04724, 0.3464, 0.8625, 0.3618, 0.814, 0.3909, 0.82, 0.3878, 0.8675, 0.3464, 0.8625, 0.3878, 0.8675, 0.3909, 0.9182, 0.3605, 0.9049, 0.2621, 0.06882, 0.2778, 0.1173, 0.247, 0.1308, 0.2319, 0.09177, 0.2096, 0.1131, 0.1731, 0.09133, 0.1923, 0.06558, 0.2319, 0.09177, 0.2096, 0.1131, 0.2319, 0.09177, 0.247, 0.1308, 0.2274, 0.1422, 0.2096, 0.1131, 0.2274, 0.1422, 0.2033, 0.1482, 0.1844, 0.1365, 0.2096, 0.1131, 0.1844, 0.1365, 0.1572, 0.1204, 0.1731, 0.09133, 0.1314, 0.07568, 0.1429, 0.05549, 0.1923, 0.06558, 0.1731, 0.09133, 0.1314, 0.07568, 0.1731, 0.09133, 0.1572, 0.1204, 0.1216, 0.1066, 0.712, 0.7096, 0.7029, 0.738, 0.6792, 0.7424, 0.6711, 0.7218, 0.712, 0.7096, 0.6711, 0.7218, 0.6676, 0.6958, 0.705, 0.6711, 0.5511, 0.8574, 0.5523, 0.9069, 0.5228, 0.9036, 0.5192, 0.8528, 0.5511, 0.8574, 0.5192, 0.8528, 0.5101, 0.8049, 0.5483, 0.8153, 0.945, 0.7593, 0.9573, 0.7202, 0.9782, 0.7259, 0.9765, 0.7674, 0.945, 0.7593, 0.9765, 0.7674, 0.9677, 0.8156, 0.9395, 0.8088, 0.04239, 0.895, 0.04322, 0.8663, 0.07762, 0.8344, 0.07762, 0.8675, 0.9635, 0.8538, 0.9395, 0.8088, 0.9677, 0.8156, 0.9782, 0.8638, 0.1055, 0.6773, 0.08629, 0.6678, 0.08801, 0.6262, 0.1099, 0.6446, 0.1055, 0.6773, 0.1099, 0.6446, 0.1362, 0.6564, 0.1286, 0.6846, 0.03777, 0.8346, 0.04986, 0.804, 0.07762, 0.8344, 0.04322, 0.8663, 0.03777, 0.8346, 0.04322, 0.8663, 0.01414, 0.8935, 0.004465, 0.8619, 0.03777, 0.8346, 0.004465, 0.8619, 0.009438, 0.834, 0.02894, 0.8068, 0.4883, 0.9249, 0.4607, 0.9167, 0.4556, 0.8866, 0.4835, 0.8899, 0.4794, 0.8521, 0.5192, 0.8528, 0.5228, 0.9036, 0.4835, 0.8899, 0.4794, 0.8521, 0.4835, 0.8899, 0.4556, 0.8866, 0.4524, 0.8521, 0.4794, 0.8521, 0.4524, 0.8521, 0.4615, 0.8265, 0.4753, 0.8121, 0.4794, 0.8521, 0.4753, 0.8121, 0.5101, 0.8049, 0.5192, 0.8528, 0.06947, 0.6543, 0.05951, 0.6989, 0.04542, 0.6863, 0.05448, 0.6444, 0.06947, 0.6543, 0.05448, 0.6444, 0.05746, 0.6035, 0.07258, 0.6105, 0.06947, 0.6543, 0.07258, 0.6105, 0.08801, 0.6262, 0.08629, 0.6678, 0.06947, 0.6543, 0.08629, 0.6678, 0.07605, 0.7089, 0.05951, 0.6989, 0.04775, 0.7467, 0.0312, 0.7339, 0.04542, 0.6863, 0.05951, 0.6989, 0.04775, 0.7467, 0.05951, 0.6989, 0.07605, 0.7089, 0.06965, 0.7572, 0.04775, 0.7467, 0.06965, 0.7572, 0.0575, 0.7953, 0.0341, 0.7856, 0.04775, 0.7467, 0.0341, 0.7856, 0.01621, 0.7704, 0.0312, 0.7339, 0.02269, 0.7154, 0.03216, 0.6781, 0.04542, 0.6863, 0.0312, 0.7339, 0.02269, 0.7154, 0.0312, 0.7339, 0.01621, 0.7704, 0.005761, 0.747, 0.04442, 0.917, 0.04442, 0.9493, 0.03231, 0.9273, 0.03711, 0.9036, 0.02269, 0.7154, 0.01911, 0.7026, 0.01341, 0.6718, 0.03216, 0.6781, 0.03486, 0.6432, 0.05448, 0.6444, 0.04542, 0.6863, 0.03216, 0.6781, 0.03486, 0.6432, 0.03216, 0.6781, 0.01341, 0.6718, 0.01289, 0.6417, 0.03486, 0.6432, 0.01289, 0.6417, 0.02187, 0.6165, 0.04117, 0.6072, 0.03486, 0.6432, 0.04117, 0.6072, 0.05746, 0.6035, 0.05448, 0.6444, 0.8767, 0.5458, 0.88, 0.5186, 0.9025, 0.5223, 0.8981, 0.5471, 0.8767, 0.5458, 0.8981, 0.5471, 0.8958, 0.5808, 0.8738, 0.5805, 0.8767, 0.5458, 0.8738, 0.5805, 0.8477, 0.5769, 0.8513, 0.5428, 0.8767, 0.5458, 0.8513, 0.5428, 0.8539, 0.5141, 0.88, 0.5186, 0.8868, 0.49, 0.906, 0.5007, 0.9025, 0.5223, 0.88, 0.5186, 0.8868, 0.49, 0.88, 0.5186, 0.8539, 0.5141, 0.8606, 0.4847, 0.8868, 0.49, 0.8606, 0.4847, 0.8729, 0.4549, 0.8924, 0.4706, 0.2632, 0.994, 0.2675, 0.9637, 0.295, 0.9671, 0.2845, 0.9957, 0.9269, 0.5028, 0.9243, 0.5236, 0.9025, 0.5223, 0.906, 0.5007, 0.02457, 0.9593, 0.005375, 0.9582, 0.004465, 0.9278, 0.02211, 0.9293, 0.02457, 0.9593, 0.02211, 0.9293, 0.03231, 0.9273, 0.04442, 0.9493, 0.9269, 0.5028, 0.947, 0.4989, 0.9524, 0.5183, 0.9243, 0.5236, 0.9199, 0.5474, 0.8981, 0.5471, 0.9025, 0.5223, 0.9243, 0.5236, 0.9199, 0.5474, 0.9243, 0.5236, 0.9524, 0.5183, 0.949, 0.544, 0.9199, 0.5474, 0.949, 0.544, 0.9458, 0.572, 0.9179, 0.5783, 0.9199, 0.5474, 0.9179, 0.5783, 0.8958, 0.5808, 0.8981, 0.5471, 0.3422, 0.2531, 0.3229, 0.1993, 0.3409, 0.201, 0.359, 0.2509, 0.3422, 0.2531, 0.359, 0.2509, 0.3921, 0.2987, 0.3633, 0.2978, 0.3422, 0.2531, 0.3633, 0.2978, 0.3117, 0.3052, 0.311, 0.25, 0.3422, 0.2531, 0.311, 0.25, 0.3032, 0.1989, 0.3229, 0.1993, 0.3253, 0.1495, 0.3462, 0.1547, 0.3409, 0.201, 0.3229, 0.1993, 0.3253, 0.1495, 0.3229, 0.1993, 0.3032, 0.1989, 0.3052, 0.1526, 0.3253, 0.1495, 0.3052, 0.1526, 0.3079, 0.1075, 0.3433, 0.1102, 0.3253, 0.1495, 0.3433, 0.1102, 0.3667, 0.1162, 0.3462, 0.1547, 0.3652, 0.166, 0.3637, 0.2043, 0.3409, 0.201, 0.3462, 0.1547, 0.3652, 0.166, 0.3462, 0.1547, 0.3667, 0.1162, 0.3882, 0.1341, 0.3652, 0.166, 0.3882, 0.1341, 0.3945, 0.1514, 0.3859, 0.1773, 0.4394, 0.849, 0.4524, 0.8521, 0.4556, 0.8866, 0.4296, 0.8825, 0.3654, 0.2487, 0.359, 0.2509, 0.3409, 0.201, 0.3637, 0.2043, 0.4453, 0.9246, 0.4296, 0.8825, 0.4556, 0.8866, 0.4607, 0.9167, 0.3654, 0.2487, 0.3823, 0.2455, 0.4009, 0.2732, 0.4016, 0.2862, 0.3654, 0.2487, 0.4016, 0.2862, 0.3921, 0.2987, 0.359, 0.2509, 0.1239, 0.5838, 0.1632, 0.5908, 0.154, 0.6138, 0.1229, 0.5987, 0.1239, 0.5838, 0.1229, 0.5987, 0.08641, 0.5805, 0.08498, 0.57, 0.7582, 0.3484, 0.7089, 0.3437, 0.684, 0.3205, 0.7558, 0.3427, 0.1239, 0.5838, 0.126, 0.5693, 0.1714, 0.5661, 0.1632, 0.5908, 0.1924, 0.6182, 0.1866, 0.6386, 0.154, 0.6138, 0.1632, 0.5908, 0.3953, 0.3498, 0.4091, 0.3792, 0.3892, 0.3984, 0.3613, 0.3594, 0.3953, 0.3498, 0.3613, 0.3594, 0.3117, 0.3052, 0.3633, 0.2978, 0.3953, 0.3498, 0.3633, 0.2978, 0.3921, 0.2987, 0.4207, 0.3387, 0.1708, 0.6536, 0.1456, 0.6336, 0.154, 0.6138, 0.1866, 0.6386, 0.1708, 0.6536, 0.1866, 0.6386, 0.2084, 0.6671, 0.1941, 0.6795, 0.1708, 0.6536, 0.1941, 0.6795, 0.1797, 0.6876, 0.1604, 0.6793, 0.1708, 0.6536, 0.1604, 0.6793, 0.1362, 0.6564, 0.1456, 0.6336, 0.1185, 0.6156, 0.1229, 0.5987, 0.154, 0.6138, 0.1456, 0.6336, 0.1185, 0.6156, 0.1456, 0.6336, 0.1362, 0.6564, 0.1099, 0.6446, 0.1185, 0.6156, 0.1099, 0.6446, 0.08801, 0.6262, 0.08801, 0.5971, 0.1185, 0.6156, 0.08801, 0.5971, 0.08641, 0.5805, 0.1229, 0.5987, 0.8824, 0.7022, 0.8733, 0.6713, 0.907, 0.6713, 0.9162, 0.7054, 0.3686, 0.06801, 0.3958, 0.07947, 0.3667, 0.1162, 0.3433, 0.1102, 0.3686, 0.06801, 0.3433, 0.1102, 0.3079, 0.1075, 0.3404, 0.05484, 0.8824, 0.7022, 0.8468, 0.7, 0.8377, 0.6713, 0.8733, 0.6713, 0.8713, 0.6283, 0.897, 0.6282, 0.907, 0.6713, 0.8733, 0.6713, 0.8713, 0.6283, 0.8733, 0.6713, 0.8377, 0.6713, 0.8408, 0.6237, 0.8713, 0.6283, 0.8408, 0.6237, 0.8477, 0.5769, 0.8738, 0.5805, 0.8713, 0.6283, 0.8738, 0.5805, 0.8958, 0.5808, 0.897, 0.6282, 0.9224, 0.6206, 0.9381, 0.6601, 0.907, 0.6713, 0.897, 0.6282, 0.9224, 0.6206, 0.897, 0.6282, 0.8958, 0.5808, 0.9179, 0.5783, 0.9224, 0.6206, 0.9179, 0.5783, 0.9458, 0.572, 0.9419, 0.6076, 0.5523, 0.7958, 0.5483, 0.8153, 0.5101, 0.8049, 0.515, 0.7728, 0.9524, 0.6941, 0.9162, 0.7054, 0.907, 0.6713, 0.9381, 0.6601, 0.4715, 0.7768, 0.515, 0.7728, 0.5101, 0.8049, 0.4753, 0.8121, 0.4203, 0.1074, 0.4207, 0.146, 0.3945, 0.1514, 0.3882, 0.1341, 0.4203, 0.1074, 0.3882, 0.1341, 0.3667, 0.1162, 0.3958, 0.07947, 0.8981, 0.8279, 0.8677, 0.8261, 0.868, 0.8009, 0.898, 0.8005, 0.8981, 0.8279, 0.898, 0.8005, 0.9199, 0.8011, 0.921, 0.828, 0.8981, 0.8279, 0.921, 0.828, 0.9146, 0.847, 0.8957, 0.8558, 0.8981, 0.8279, 0.8957, 0.8558, 0.8667, 0.8578, 0.8677, 0.8261, 0.6149, 0.8122, 0.5931, 0.797, 0.6145, 0.7728, 0.632, 0.7911, 0.8361, 0.8224, 0.8677, 0.8261, 0.8667, 0.8578, 0.8382, 0.849, 0.6149, 0.8122, 0.6345, 0.8298, 0.6193, 0.8406, 0.5983, 0.8332, 0.6149, 0.8122, 0.5983, 0.8332, 0.5697, 0.8211, 0.5931, 0.797, 0.8335, 0.7808, 0.8632, 0.7774, 0.868, 0.8009, 0.8344, 0.8026, 0.8335, 0.7808, 0.8344, 0.8026, 0.8009, 0.8056, 0.8021, 0.7774, 0.8335, 0.7808, 0.8021, 0.7774, 0.8077, 0.7586, 0.8301, 0.7509, 0.8335, 0.7808, 0.8301, 0.7509, 0.859, 0.746, 0.8632, 0.7774, 0.8917, 0.7753, 0.898, 0.8005, 0.868, 0.8009, 0.8632, 0.7774, 0.8917, 0.7753, 0.8632, 0.7774, 0.859, 0.746, 0.8852, 0.7533, 0.8917, 0.7753, 0.8852, 0.7533, 0.9032, 0.7577, 0.9159, 0.7736, 0.8917, 0.7753, 0.9159, 0.7736, 0.9199, 0.8011, 0.898, 0.8005, 0.5381, 0.3409, 0.5676, 0.3688, 0.5561, 0.3941, 0.5287, 0.3605, 0.5381, 0.3409, 0.5287, 0.3605, 0.4994, 0.3373, 0.5053, 0.3231, 0.5381, 0.3409, 0.5053, 0.3231, 0.5125, 0.3076, 0.5467, 0.3249, 0.5381, 0.3409, 0.5467, 0.3249, 0.5754, 0.3498, 0.5676, 0.3688, 0.5878, 0.395, 0.5754, 0.4013, 0.5561, 0.3941, 0.5676, 0.3688, 0.5878, 0.395, 0.5676, 0.3688, 0.5754, 0.3498, 0.5971, 0.3778, 0.2979, 0.787, 0.3138, 0.7936, 0.3143, 0.8116, 0.2942, 0.8155, 0.2979, 0.787, 0.2942, 0.8155, 0.2804, 0.8193, 0.2816, 0.7936, 0.2652, 0.8041, 0.2539, 0.774, 0.2777, 0.761, 0.2816, 0.7936, 0.2652, 0.8041, 0.2816, 0.7936, 0.2804, 0.8193, 0.262, 0.8191, 0.8822, 0.7384, 0.9111, 0.7451, 0.9032, 0.7577, 0.8852, 0.7533, 0.2652, 0.8041, 0.2471, 0.8156, 0.2358, 0.7978, 0.2539, 0.774, 0.5158, 0.3841, 0.5287, 0.3605, 0.5561, 0.3941, 0.5395, 0.4037, 0.8179, 0.7277, 0.8509, 0.7202, 0.859, 0.746, 0.8301, 0.7509, 0.8179, 0.7277, 0.8301, 0.7509, 0.8077, 0.7586, 0.791, 0.7488, 0.5158, 0.3841, 0.4889, 0.3622, 0.4994, 0.3373, 0.5287, 0.3605, 0.2867, 0.8453, 0.2732, 0.8839, 0.2638, 0.8826, 0.2746, 0.8474, 0.2867, 0.8453, 0.2746, 0.8474, 0.2804, 0.8193, 0.2942, 0.8155, 0.2867, 0.8453, 0.2942, 0.8155, 0.3143, 0.8116, 0.3009, 0.8459, 0.2867, 0.8453, 0.3009, 0.8459, 0.2857, 0.8875, 0.2732, 0.8839, 0.2531, 0.9241, 0.2449, 0.9151, 0.2638, 0.8826, 0.2732, 0.8839, 0.2531, 0.9241, 0.2732, 0.8839, 0.2857, 0.8875, 0.2626, 0.9282, 0.2531, 0.9241, 0.2626, 0.9282, 0.2398, 0.9622, 0.2305, 0.9492, 0.2531, 0.9241, 0.2305, 0.9492, 0.2259, 0.9381, 0.2449, 0.9151, 0.2345, 0.9047, 0.2504, 0.8778, 0.2638, 0.8826, 0.2449, 0.9151, 0.2345, 0.9047, 0.2449, 0.9151, 0.2259, 0.9381, 0.2173, 0.9241, 0.9305, 0.833, 0.9246, 0.8589, 0.9146, 0.847, 0.921, 0.828, 0.2345, 0.9047, 0.2214, 0.8939, 0.2335, 0.87, 0.2504, 0.8778, 0.2572, 0.8474, 0.2746, 0.8474, 0.2638, 0.8826, 0.2504, 0.8778, 0.2572, 0.8474, 0.2504, 0.8778, 0.2335, 0.87, 0.2408, 0.8436, 0.9292, 0.7694, 0.9159, 0.7736, 0.9032, 0.7577, 0.9111, 0.7451, 0.2572, 0.8474, 0.262, 0.8191, 0.2804, 0.8193, 0.2746, 0.8474, 0.373, 0.5475, 0.3682, 0.5897, 0.3464, 0.5832, 0.3621, 0.5447, 0.5991, 0.8979, 0.5961, 0.8785, 0.629, 0.874, 0.6345, 0.8866, 0.373, 0.5475, 0.3848, 0.5079, 0.3868, 0.5002, 0.3931, 0.5461, 0.373, 0.5475, 0.3931, 0.5461, 0.3892, 0.5857, 0.3682, 0.5897, 0.4658, 0.3013, 0.4558, 0.3252, 0.4296, 0.3077, 0.4344, 0.2834, 0.4658, 0.3013, 0.4344, 0.2834, 0.4483, 0.2675, 0.4759, 0.2835, 0.4658, 0.3013, 0.4759, 0.2835, 0.5125, 0.3076, 0.5053, 0.3231, 0.4658, 0.3013, 0.5053, 0.3231, 0.4994, 0.3373, 0.4558, 0.3252, 0.7753, 0.7801, 0.7689, 0.809, 0.7402, 0.813, 0.7469, 0.7736, 0.4608, 0.3439, 0.4558, 0.3252, 0.4994, 0.3373, 0.4889, 0.3622, 0.7753, 0.7801, 0.791, 0.7488, 0.8077, 0.7586, 0.8021, 0.7774, 0.7753, 0.7801, 0.8021, 0.7774, 0.8009, 0.8056, 0.7689, 0.809, 0.5969, 0.8557, 0.5961, 0.8785, 0.5612, 0.8767, 0.5628, 0.8494, 0.5969, 0.8557, 0.5628, 0.8494, 0.5697, 0.8211, 0.5983, 0.8332, 0.5969, 0.8557, 0.5983, 0.8332, 0.6193, 0.8406, 0.6246, 0.8571, 0.5969, 0.8557, 0.6246, 0.8571, 0.629, 0.874, 0.5961, 0.8785])
me_cube_007.materials.append(mat_ast_roide_1)
me_cube_007.use_remesh_preserve_volume = False
me_cube_007.use_remesh_preserve_attributes = False
me_cube_007.use_mirror_vertex_groups = False
me_cube_007.update()

# ---- objects
ob_cube_007 = bpy.data.objects.new('Cube.007', me_cube_007)

# ---- transforms, parenting, visibility, modifiers, constraints
ob_cube_007.location = (0.0, 0.0, 0.0)
ob_cube_007.lock_rotations_4d = False
ob_cube_007.empty_display_type = 'ARROWS'
ob_cube_007.lineart.crease_threshold = 0.0

# ---- collection membership
col_collection_1.objects.link(ob_cube_007)

# ---- scene / render settings (as saved in the file)
scene.frame_start = 1; scene.frame_end = 250; scene.frame_set(1)
scene.render.engine = 'CYCLES'
scene.render.resolution_percentage = 50
scene.render.dither_intensity = 0.0
scene.cycles.use_denoising = False
scene.cycles.samples = 128
scene.cycles.sampling_pattern = 'TABULATED_SOBOL'
scene.cycles.use_adaptive_sampling = False
scene.cycles.use_light_tree = False
scene.cycles.blur_glossy = 0.0
scene.cycles.sample_clamp_indirect = 0.0
scene.view_settings.view_transform = 'Standard'
bpy.context.view_layer.update()

# ---- added for rendering (the .blend has no active camera and no usable light): camera, sun
cam_auto = bpy.data.cameras.new('AutoCamera')
cam_auto.lens = 50.0
cam_auto.sensor_width = 36.0
cam_auto.clip_end = 1000.0
ob_auto_camera = bpy.data.objects.new('AutoCamera', cam_auto)
scene.collection.objects.link(ob_auto_camera)
ob_auto_camera.location = (9.95018, -12.439, 8.25385)
ob_auto_camera.rotation_euler = (1.09748, -7.21219e-08, 0.694738)
scene.camera = ob_auto_camera
light_auto_sun = bpy.data.lights.new('AutoSun', 'SUN')
light_auto_sun.energy = 3.0
light_auto_sun.angle = 0.0523599
ob_auto_sun = bpy.data.objects.new('AutoSun', light_auto_sun)
scene.collection.objects.link(ob_auto_sun)
ob_auto_sun.rotation_euler = (0.872665, 0.174533, 0.523599)
bpy.context.view_layer.update()
